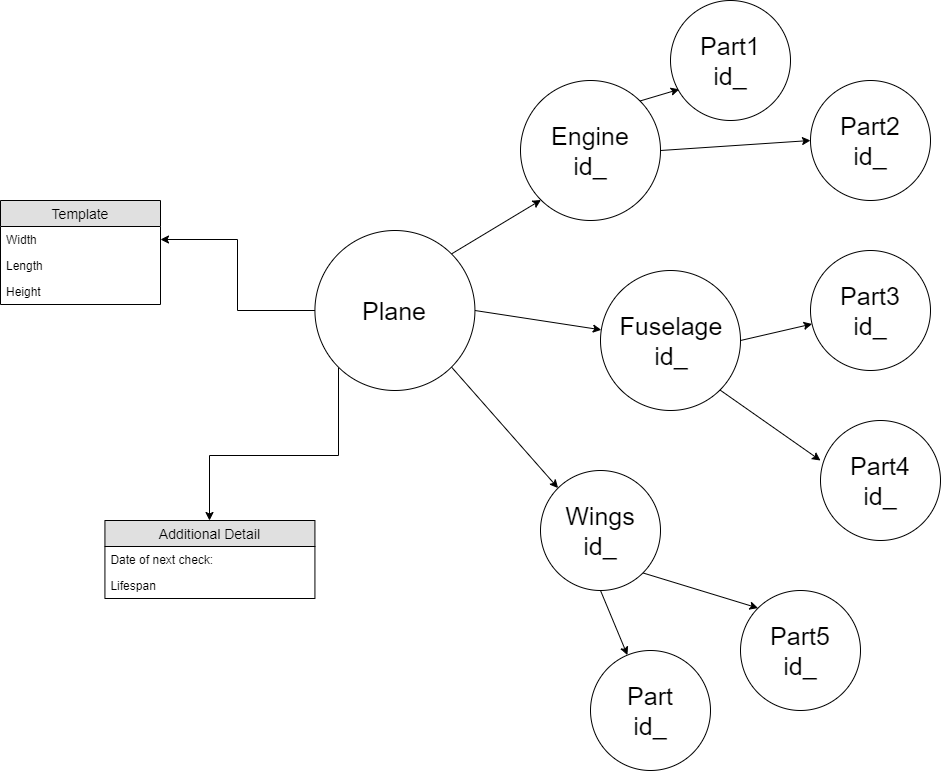

The diagram above was exported from draw.io. Its source (the exported page's mxGraphModel, read from the mxfile embedded in the PNG):
<mxGraphModel dx="1420" dy="834" grid="1" gridSize="10" guides="1" tooltips="1" connect="1" arrows="1" fold="1" page="1" pageScale="1" pageWidth="1169" pageHeight="827" math="0" shadow="0">
  <root>
    <mxCell id="0" />
    <mxCell id="1" parent="0" />
    <mxCell id="s1uAyJmMHCbLcqObBY75-1" style="edgeStyle=none;rounded=0;orthogonalLoop=1;jettySize=auto;html=1;exitX=1;exitY=0;exitDx=0;exitDy=0;entryX=0;entryY=1;entryDx=0;entryDy=0;endArrow=classic;endFill=1;fontSize=25;" edge="1" parent="1" source="s1uAyJmMHCbLcqObBY75-4" target="s1uAyJmMHCbLcqObBY75-7">
      <mxGeometry relative="1" as="geometry" />
    </mxCell>
    <mxCell id="s1uAyJmMHCbLcqObBY75-2" style="edgeStyle=none;rounded=0;orthogonalLoop=1;jettySize=auto;html=1;exitX=1;exitY=0.5;exitDx=0;exitDy=0;endArrow=classic;endFill=1;fontSize=25;" edge="1" parent="1" source="s1uAyJmMHCbLcqObBY75-4" target="s1uAyJmMHCbLcqObBY75-10">
      <mxGeometry relative="1" as="geometry" />
    </mxCell>
    <mxCell id="s1uAyJmMHCbLcqObBY75-3" style="edgeStyle=none;rounded=0;orthogonalLoop=1;jettySize=auto;html=1;exitX=1;exitY=1;exitDx=0;exitDy=0;entryX=0;entryY=0;entryDx=0;entryDy=0;endArrow=classic;endFill=1;fontSize=25;" edge="1" parent="1" source="s1uAyJmMHCbLcqObBY75-4" target="s1uAyJmMHCbLcqObBY75-13">
      <mxGeometry relative="1" as="geometry" />
    </mxCell>
    <mxCell id="s1uAyJmMHCbLcqObBY75-35" style="edgeStyle=orthogonalEdgeStyle;rounded=0;orthogonalLoop=1;jettySize=auto;html=1;exitX=0;exitY=1;exitDx=0;exitDy=0;startArrow=none;startFill=0;" edge="1" parent="1" source="s1uAyJmMHCbLcqObBY75-4" target="s1uAyJmMHCbLcqObBY75-24">
      <mxGeometry relative="1" as="geometry" />
    </mxCell>
    <mxCell id="s1uAyJmMHCbLcqObBY75-4" value="Plane" style="ellipse;whiteSpace=wrap;html=1;aspect=fixed;fontSize=25;" vertex="1" parent="1">
      <mxGeometry x="374.43" y="230" width="160" height="160" as="geometry" />
    </mxCell>
    <mxCell id="s1uAyJmMHCbLcqObBY75-5" style="edgeStyle=none;rounded=0;orthogonalLoop=1;jettySize=auto;html=1;exitX=1;exitY=0;exitDx=0;exitDy=0;entryX=0.073;entryY=0.74;entryDx=0;entryDy=0;entryPerimeter=0;fontSize=25;endArrow=classic;endFill=1;" edge="1" parent="1" source="s1uAyJmMHCbLcqObBY75-7" target="s1uAyJmMHCbLcqObBY75-15">
      <mxGeometry relative="1" as="geometry" />
    </mxCell>
    <mxCell id="s1uAyJmMHCbLcqObBY75-6" style="edgeStyle=none;rounded=0;orthogonalLoop=1;jettySize=auto;html=1;exitX=1;exitY=0.5;exitDx=0;exitDy=0;entryX=0;entryY=0.5;entryDx=0;entryDy=0;fontSize=25;endArrow=classic;endFill=1;" edge="1" parent="1" source="s1uAyJmMHCbLcqObBY75-7" target="s1uAyJmMHCbLcqObBY75-14">
      <mxGeometry relative="1" as="geometry" />
    </mxCell>
    <mxCell id="s1uAyJmMHCbLcqObBY75-7" value="Engine&lt;br&gt;id_" style="ellipse;whiteSpace=wrap;html=1;aspect=fixed;fontSize=25;" vertex="1" parent="1">
      <mxGeometry x="580" y="80" width="140" height="140" as="geometry" />
    </mxCell>
    <mxCell id="s1uAyJmMHCbLcqObBY75-8" style="edgeStyle=none;rounded=0;orthogonalLoop=1;jettySize=auto;html=1;exitX=1;exitY=1;exitDx=0;exitDy=0;fontSize=25;endArrow=classic;endFill=1;" edge="1" parent="1" source="s1uAyJmMHCbLcqObBY75-10">
      <mxGeometry relative="1" as="geometry">
        <mxPoint x="880" y="460" as="targetPoint" />
      </mxGeometry>
    </mxCell>
    <mxCell id="s1uAyJmMHCbLcqObBY75-9" style="edgeStyle=none;rounded=0;orthogonalLoop=1;jettySize=auto;html=1;exitX=1;exitY=0.5;exitDx=0;exitDy=0;fontSize=25;endArrow=classic;endFill=1;" edge="1" parent="1" source="s1uAyJmMHCbLcqObBY75-10" target="s1uAyJmMHCbLcqObBY75-16">
      <mxGeometry relative="1" as="geometry" />
    </mxCell>
    <mxCell id="s1uAyJmMHCbLcqObBY75-10" value="Fuselage&lt;br&gt;id_" style="ellipse;whiteSpace=wrap;html=1;aspect=fixed;fontSize=25;" vertex="1" parent="1">
      <mxGeometry x="660" y="270" width="140" height="140" as="geometry" />
    </mxCell>
    <mxCell id="s1uAyJmMHCbLcqObBY75-11" style="rounded=0;orthogonalLoop=1;jettySize=auto;html=1;exitX=0.5;exitY=1;exitDx=0;exitDy=0;fontSize=25;endArrow=classic;endFill=1;" edge="1" parent="1" source="s1uAyJmMHCbLcqObBY75-13" target="s1uAyJmMHCbLcqObBY75-19">
      <mxGeometry relative="1" as="geometry" />
    </mxCell>
    <mxCell id="s1uAyJmMHCbLcqObBY75-12" style="edgeStyle=none;rounded=0;orthogonalLoop=1;jettySize=auto;html=1;exitX=1;exitY=1;exitDx=0;exitDy=0;entryX=0;entryY=0;entryDx=0;entryDy=0;fontSize=25;endArrow=classic;endFill=1;" edge="1" parent="1" source="s1uAyJmMHCbLcqObBY75-13" target="s1uAyJmMHCbLcqObBY75-18">
      <mxGeometry relative="1" as="geometry" />
    </mxCell>
    <mxCell id="s1uAyJmMHCbLcqObBY75-13" value="Wings&lt;br&gt;id_" style="ellipse;whiteSpace=wrap;html=1;aspect=fixed;fontSize=25;" vertex="1" parent="1">
      <mxGeometry x="600" y="470" width="120" height="120" as="geometry" />
    </mxCell>
    <mxCell id="s1uAyJmMHCbLcqObBY75-14" value="Part2&lt;br&gt;id_" style="ellipse;whiteSpace=wrap;html=1;aspect=fixed;fontSize=25;" vertex="1" parent="1">
      <mxGeometry x="870" y="80" width="120" height="120" as="geometry" />
    </mxCell>
    <mxCell id="s1uAyJmMHCbLcqObBY75-15" value="Part1&lt;br&gt;id_" style="ellipse;whiteSpace=wrap;html=1;aspect=fixed;fontSize=25;" vertex="1" parent="1">
      <mxGeometry x="730" width="120" height="120" as="geometry" />
    </mxCell>
    <mxCell id="s1uAyJmMHCbLcqObBY75-16" value="Part3&lt;br&gt;id_" style="ellipse;whiteSpace=wrap;html=1;aspect=fixed;fontSize=25;" vertex="1" parent="1">
      <mxGeometry x="870" y="250" width="120" height="120" as="geometry" />
    </mxCell>
    <mxCell id="s1uAyJmMHCbLcqObBY75-17" value="Part4&lt;br&gt;id_" style="ellipse;whiteSpace=wrap;html=1;aspect=fixed;fontSize=25;" vertex="1" parent="1">
      <mxGeometry x="880" y="420" width="120" height="120" as="geometry" />
    </mxCell>
    <mxCell id="s1uAyJmMHCbLcqObBY75-18" value="Part5&lt;br&gt;id_" style="ellipse;whiteSpace=wrap;html=1;aspect=fixed;fontSize=25;" vertex="1" parent="1">
      <mxGeometry x="800" y="590" width="120" height="120" as="geometry" />
    </mxCell>
    <mxCell id="s1uAyJmMHCbLcqObBY75-19" value="Part&lt;br&gt;id_" style="ellipse;whiteSpace=wrap;html=1;aspect=fixed;fontSize=25;" vertex="1" parent="1">
      <mxGeometry x="650" y="650" width="120" height="120" as="geometry" />
    </mxCell>
    <mxCell id="s1uAyJmMHCbLcqObBY75-20" value="Template" style="swimlane;fontStyle=0;childLayout=stackLayout;horizontal=1;startSize=26;fillColor=#e0e0e0;horizontalStack=0;resizeParent=1;resizeParentMax=0;resizeLast=0;collapsible=1;marginBottom=0;swimlaneFillColor=#ffffff;align=center;fontSize=14;" vertex="1" parent="1">
      <mxGeometry x="60" y="200" width="160" height="104" as="geometry">
        <mxRectangle x="100" y="220" width="70" height="26" as="alternateBounds" />
      </mxGeometry>
    </mxCell>
    <mxCell id="s1uAyJmMHCbLcqObBY75-21" value="Width" style="text;strokeColor=none;fillColor=none;spacingLeft=4;spacingRight=4;overflow=hidden;rotatable=0;points=[[0,0.5],[1,0.5]];portConstraint=eastwest;fontSize=12;" vertex="1" parent="s1uAyJmMHCbLcqObBY75-20">
      <mxGeometry y="26" width="160" height="26" as="geometry" />
    </mxCell>
    <mxCell id="s1uAyJmMHCbLcqObBY75-22" value="Length" style="text;strokeColor=none;fillColor=none;spacingLeft=4;spacingRight=4;overflow=hidden;rotatable=0;points=[[0,0.5],[1,0.5]];portConstraint=eastwest;fontSize=12;" vertex="1" parent="s1uAyJmMHCbLcqObBY75-20">
      <mxGeometry y="52" width="160" height="26" as="geometry" />
    </mxCell>
    <mxCell id="s1uAyJmMHCbLcqObBY75-23" value="Height" style="text;strokeColor=none;fillColor=none;spacingLeft=4;spacingRight=4;overflow=hidden;rotatable=0;points=[[0,0.5],[1,0.5]];portConstraint=eastwest;fontSize=12;" vertex="1" parent="s1uAyJmMHCbLcqObBY75-20">
      <mxGeometry y="78" width="160" height="26" as="geometry" />
    </mxCell>
    <mxCell id="s1uAyJmMHCbLcqObBY75-24" value="Additional Detail" style="swimlane;fontStyle=0;childLayout=stackLayout;horizontal=1;startSize=26;fillColor=#e0e0e0;horizontalStack=0;resizeParent=1;resizeParentMax=0;resizeLast=0;collapsible=1;marginBottom=0;swimlaneFillColor=#ffffff;align=center;fontSize=14;" vertex="1" parent="1">
      <mxGeometry x="164.43" y="520" width="210" height="78" as="geometry">
        <mxRectangle x="100" y="220" width="70" height="26" as="alternateBounds" />
      </mxGeometry>
    </mxCell>
    <mxCell id="s1uAyJmMHCbLcqObBY75-25" value="Date of next check:" style="text;strokeColor=none;fillColor=none;spacingLeft=4;spacingRight=4;overflow=hidden;rotatable=0;points=[[0,0.5],[1,0.5]];portConstraint=eastwest;fontSize=12;" vertex="1" parent="s1uAyJmMHCbLcqObBY75-24">
      <mxGeometry y="26" width="210" height="26" as="geometry" />
    </mxCell>
    <mxCell id="s1uAyJmMHCbLcqObBY75-26" value="Lifespan" style="text;strokeColor=none;fillColor=none;spacingLeft=4;spacingRight=4;overflow=hidden;rotatable=0;points=[[0,0.5],[1,0.5]];portConstraint=eastwest;fontSize=12;" vertex="1" parent="s1uAyJmMHCbLcqObBY75-24">
      <mxGeometry y="52" width="210" height="26" as="geometry" />
    </mxCell>
    <mxCell id="s1uAyJmMHCbLcqObBY75-31" style="edgeStyle=orthogonalEdgeStyle;rounded=0;orthogonalLoop=1;jettySize=auto;html=1;exitX=1;exitY=0.5;exitDx=0;exitDy=0;startArrow=classic;startFill=1;endArrow=none;endFill=0;" edge="1" parent="1" source="s1uAyJmMHCbLcqObBY75-21" target="s1uAyJmMHCbLcqObBY75-4">
      <mxGeometry relative="1" as="geometry" />
    </mxCell>
  </root>
</mxGraphModel>